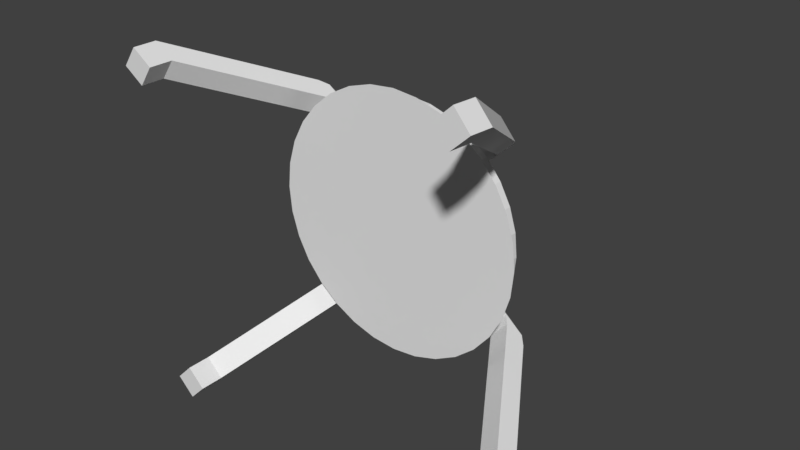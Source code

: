 # Source: Spider_Mine.blend  (saved by Blender 2.78.0; exported with 4.5.12 LTS)
import bpy
from mathutils import Matrix  # noqa: F401  (used for matrix-valued properties, if any)

bpy.ops.wm.read_factory_settings(use_empty=True)
scene = bpy.context.scene
scene.name = 'Scene'

# ---- collections
col_collection_1 = bpy.data.collections.new('Collection 1'); scene.collection.children.link(col_collection_1)

# ---- world
world_world = bpy.data.worlds.new('World'); scene.world = world_world
world_world.color = (0.05088, 0.05088, 0.05088)
world_world.use_sun_shadow = False
world_world.sun_shadow_jitter_overblur = 0.0
world_world.cycles.sampling_method = 'MANUAL'

# ---- meshes
me_circle = bpy.data.meshes.new('Circle')
me_circle.from_pydata([(-0.4612, 0.7808, 0.5673), (-0.5851, 0.791, 0.7014), (-0.5955, 0.7806, 0.4433), (-0.7194, 0.7908, 0.5774), (-0.2479, -0.3333, 1.099), (-0.2412, -0.1507, 1.091), (-0.1241, -0.3435, 0.9646), (-0.1173, -0.161, 0.9569), (-0.1136, -0.333, 1.223), (-0.1069, -0.1505, 1.215), (0.01024, -0.3433, 1.089), (0.01701, -0.1607, 1.081), (-1.294, 0.5917, -1.222), (-1.489, 0.5917, -1.203), (-1.677, 0.5917, -1.146), (-1.85, 0.5917, -1.054), (-2.001, 0.5917, -0.9295), (-2.126, 0.5917, -0.7779), (-2.218, 0.5917, -0.605), (-2.275, 0.5917, -0.4174), (-2.294, 0.5917, -0.2223), (-2.275, 0.5917, -0.02726), (-2.218, 0.5917, 0.1603), (-2.126, 0.5917, 0.3332), (-2.001, 0.5917, 0.4848), (-1.85, 0.5917, 0.6091), (-1.677, 0.5917, 0.7015), (-1.489, 0.5917, 0.7584), (-1.294, 0.5917, 0.7777), (-1.099, 0.5917, 0.7584), (-0.9117, 0.5917, 0.7015), (-0.7388, 0.5917, 0.6091), (-0.5873, 0.5917, 0.4848), (-0.4629, 0.5917, 0.3332), (-0.3705, 0.5917, 0.1603), (-0.3136, 0.5917, -0.02726), (-0.2944, 0.5917, -0.2223), (-0.3136, 0.5917, -0.4174), (-0.3705, 0.5917, -0.605), (-0.4629, 0.5917, -0.7779), (-0.5873, 0.5917, -0.9295), (-0.7388, 0.5917, -1.054), (-0.9117, 0.5917, -1.146), (-1.099, 0.5917, -1.203), (-1.294, 0.6354, -1.123), (-1.47, 0.6354, -1.105), (-1.639, 0.6354, -1.054), (-1.795, 0.6354, -0.971), (-1.931, 0.6354, -0.859), (-2.043, 0.6354, -0.7226), (-2.126, 0.6354, -0.5669), (-2.177, 0.6354, -0.398), (-2.195, 0.6354, -0.2223), (-2.177, 0.6354, -0.04669), (-2.126, 0.6354, 0.1222), (-2.043, 0.6354, 0.2779), (-1.931, 0.6354, 0.4143), (-1.795, 0.6354, 0.5263), (-1.639, 0.6354, 0.6095), (-1.47, 0.6354, 0.6607), (-1.294, 0.6354, 0.678), (-1.119, 0.6354, 0.6607), (-0.9498, 0.6354, 0.6095), (-0.7941, 0.6354, 0.5263), (-0.6577, 0.6354, 0.4143), (-0.5457, 0.6354, 0.2779), (-0.4625, 0.6354, 0.1222), (-0.4113, 0.6354, -0.04669), (-0.394, 0.6354, -0.2223), (-0.4113, 0.6354, -0.398), (-0.4625, 0.6354, -0.5669), (-0.5457, 0.6354, -0.7226), (-0.6577, 0.6354, -0.859), (-0.7941, 0.6354, -0.971), (-0.9498, 0.6354, -1.054), (-1.119, 0.6354, -1.105), (-0.5067, 0.8362, 0.5211), (-0.6306, 0.8464, 0.6552), (-0.641, 0.836, 0.397), (-0.7649, 0.8462, 0.5311), (-0.651, 0.8902, 0.4345), (-0.7243, 0.8963, 0.5139), (-0.7305, 0.8901, 0.3611), (-0.8038, 0.8962, 0.4405), (-0.7106, 0.6859, 0.3442), (-0.8345, 0.6961, 0.4783), (-0.8001, 0.74, 0.3083), (-0.8734, 0.7461, 0.3877), (-0.752, 0.5967, 0.3128), (-0.8758, 0.607, 0.4469), (-0.8414, 0.6508, 0.2769), (-0.9148, 0.6569, 0.3563), (-1.765, 0.6628, -0.7446), (-1.725, 0.6106, -0.9109), (-1.855, 0.6106, -0.7826), (-1.724, 0.7521, -0.8575), (-1.801, 0.7521, -0.7815), (-1.761, 0.6999, -0.9478), (-1.891, 0.6999, -0.8195), (-1.786, 0.9023, -0.9195), (-1.863, 0.9023, -0.8436), (-1.861, 0.9023, -0.9966), (-1.939, 0.9023, -0.9207), (-1.822, 0.8501, -1.01), (-1.952, 0.8501, -0.8815), (-1.95, 0.8501, -1.14), (-2.081, 0.8501, -1.012), (-2.616, -0.1494, -1.556), (-2.616, -0.3323, -1.556), (-2.486, -0.1494, -1.684), (-2.486, -0.3323, -1.684), (-2.488, -0.1494, -1.425), (-2.488, -0.3323, -1.425), (-2.358, -0.1494, -1.554), (-2.358, -0.3323, -1.554), (-1.868, 0.7945, -1.056), (-1.998, 0.7945, -0.9276), (-1.996, 0.7945, -1.186), (-2.126, 0.7945, -1.058), (-2.843, 0.659, 0.1802), (-2.156, 0.7945, 0.5788), (-2.261, 0.7945, 0.4295), (-2.007, 0.7945, 0.4731), (-2.112, 0.7945, 0.3239), (-2.682, -0.3323, 0.7274), (-2.682, -0.1494, 0.7274), (-2.577, -0.3323, 0.8767), (-2.577, -0.1494, 0.8767), (-2.832, -0.3323, 0.8331), (-2.832, -0.1494, 0.8331), (-2.726, -0.3323, 0.9823), (-2.726, -0.1494, 0.9823), (-2.103, 0.8501, 0.5414), (-2.209, 0.8501, 0.3921), (-1.954, 0.8501, 0.4357), (-2.059, 0.8501, 0.2865), (-1.99, 0.9023, 0.4158), (-2.053, 0.9023, 0.3275), (-1.902, 0.9023, 0.3533), (-1.964, 0.9023, 0.265), (-1.883, 0.6999, 0.3854), (-1.988, 0.6999, 0.2362), (-1.831, 0.7521, 0.3029), (-1.893, 0.7521, 0.2146), (-1.84, 0.6106, 0.3555), (-1.946, 0.6106, 0.2062), (-1.788, 0.6628, 0.273), (-1.851, 0.6628, 0.1847), (-1.688, 0.6628, -0.8206), (-0.7756, 0.6593, -0.6874), (-0.6101, 0.6226, -0.6302), (-0.7274, 0.6024, -0.769), (-0.6723, 0.7595, -0.6467), (-0.7417, 0.7475, -0.7289), (-0.5762, 0.7107, -0.6716), (-0.6934, 0.6906, -0.8105), (-0.6152, 0.9079, -0.7165), (-0.6845, 0.8959, -0.7987), (-0.5324, 0.9068, -0.7862), (-0.6018, 0.8948, -0.8684), (-0.5191, 0.8591, -0.7414), (-0.6363, 0.839, -0.8803), (-0.3792, 0.8573, -0.8592), (-0.4965, 0.8371, -0.9981), (0.1506, -0.1639, -1.399), (0.1622, -0.3456, -1.383), (0.2678, -0.1437, -1.26), (0.2794, -0.3255, -1.244), (0.01074, -0.1621, -1.281), (0.02233, -0.3438, -1.265), (0.128, -0.1419, -1.142), (0.1396, -0.3236, -1.126), (-0.466, 0.8032, -0.7781), (-0.5833, 0.7831, -0.9169), (-0.3262, 0.8014, -0.8959), (-0.4435, 0.7812, -1.035), (-1.592, 1.639, 0.1791), (-0.7062, 0.6713, -0.6052), (-1.294, 0.7612, -1.123), (-1.47, 0.7612, -1.105), (-1.639, 0.7612, -1.054), (-1.795, 0.7612, -0.971), (-1.931, 0.7612, -0.859), (-2.043, 0.7612, -0.7226), (-2.126, 0.7612, -0.5669), (-2.177, 0.7612, -0.398), (-2.195, 0.7612, -0.2223), (-2.177, 0.7612, -0.04669), (-2.126, 0.7612, 0.1222), (-2.043, 0.7612, 0.2779), (-1.931, 0.7612, 0.4143), (-1.795, 0.7612, 0.5263), (-1.639, 0.7612, 0.6095), (-1.47, 0.7612, 0.6607), (-1.294, 0.7612, 0.678), (-1.119, 0.7612, 0.6607), (-0.9498, 0.7612, 0.6095), (-0.7941, 0.7612, 0.5263), (-0.6577, 0.7612, 0.4143), (-0.5457, 0.7612, 0.2779), (-0.4625, 0.7612, 0.1222), (-0.4113, 0.7612, -0.04669), (-0.394, 0.7612, -0.2223), (-0.4113, 0.7612, -0.398), (-0.4625, 0.7612, -0.5669), (-0.5457, 0.7612, -0.7226), (-0.6577, 0.7612, -0.859), (-0.7941, 0.7612, -0.971), (-0.9498, 0.7612, -1.054), (-1.119, 0.7612, -1.105), (-1.294, 0.7612, -0.9857), (-1.443, 0.7612, -0.971), (-1.586, 0.7612, -0.9276), (-1.718, 0.7612, -0.857), (-1.834, 0.7612, -0.7621), (-1.929, 0.7612, -0.6464), (-2.0, 0.7612, -0.5145), (-2.043, 0.7612, -0.3713), (-2.058, 0.7612, -0.2223), (-2.043, 0.7612, -0.07343), (-2.0, 0.7612, 0.06977), (-1.929, 0.7612, 0.2017), (-1.834, 0.7612, 0.3174), (-1.718, 0.7612, 0.4123), (-1.586, 0.7612, 0.4829), (-1.443, 0.7612, 0.5263), (-1.294, 0.7612, 0.541), (-1.145, 0.7612, 0.5263), (-1.002, 0.7612, 0.4829), (-0.8703, 0.7612, 0.4123), (-0.7546, 0.7612, 0.3174), (-0.6597, 0.7612, 0.2017), (-0.5891, 0.7612, 0.06976), (-0.5457, 0.7612, -0.07343), (-0.531, 0.7612, -0.2223), (-0.5457, 0.7612, -0.3713), (-0.5891, 0.7612, -0.5145), (-0.6597, 0.7612, -0.6464), (-0.7546, 0.7612, -0.7621), (-0.8703, 0.7612, -0.857), (-1.002, 0.7612, -0.9276), (-1.145, 0.7612, -0.971), (-1.294, 0.8664, -0.6718), (-1.382, 0.8664, -0.6632), (-1.466, 0.8664, -0.6376), (-1.544, 0.8664, -0.5961), (-1.612, 0.8664, -0.5402), (-1.668, 0.8664, -0.4721), (-1.71, 0.8664, -0.3944), (-1.735, 0.8664, -0.31), (-1.744, 0.8664, -0.2223), (-1.735, 0.8664, -0.1347), (-1.71, 0.8664, -0.05034), (-1.668, 0.8664, 0.02737), (-1.612, 0.8664, 0.09548), (-1.544, 0.8664, 0.1514), (-1.466, 0.8664, 0.1929), (-1.382, 0.8664, 0.2185), (-1.294, 0.8664, 0.2271), (-1.207, 0.8664, 0.2185), (-1.122, 0.8664, 0.1929), (-1.045, 0.8664, 0.1514), (-0.9765, 0.8664, 0.09548), (-0.9206, 0.8664, 0.02737), (-0.8791, 0.8664, -0.05034), (-0.8535, 0.8664, -0.1347), (-0.8449, 0.8664, -0.2223), (-0.8535, 0.8664, -0.31), (-0.8791, 0.8664, -0.3944), (-0.9206, 0.8664, -0.4721), (-0.9765, 0.8664, -0.5402), (-1.045, 0.8664, -0.5961), (-1.122, 0.8664, -0.6376), (-1.207, 0.8664, -0.6632), (-1.294, 0.8157, -0.4998), (-1.348, 0.8157, -0.4944), (-1.401, 0.8157, -0.4787), (-1.449, 0.8157, -0.453), (-1.491, 0.8157, -0.4185), (-1.525, 0.8157, -0.3765), (-1.551, 0.8157, -0.3285), (-1.566, 0.8157, -0.2765), (-1.572, 0.8157, -0.2223), (-1.566, 0.8157, -0.1682), (-1.551, 0.8157, -0.1162), (-1.525, 0.8157, -0.06822), (-1.491, 0.8157, -0.02617), (-1.449, 0.8157, 0.008328), (-1.401, 0.8157, 0.03397), (-1.348, 0.8157, 0.04975), (-1.294, 0.8157, 0.05508), (-1.24, 0.8157, 0.04975), (-1.188, 0.8157, 0.03397), (-1.14, 0.8157, 0.008328), (-1.098, 0.8157, -0.02617), (-1.064, 0.8157, -0.06822), (-1.038, 0.8157, -0.1162), (-1.022, 0.8157, -0.1682), (-1.017, 0.8157, -0.2223), (-1.022, 0.8157, -0.2765), (-1.038, 0.8157, -0.3285), (-1.064, 0.8157, -0.3765), (-1.098, 0.8157, -0.4185), (-1.14, 0.8157, -0.453), (-1.188, 0.8157, -0.4787), (-1.24, 0.8157, -0.4944)], [], [(11, 9, 1, 0), (5, 7, 2, 3), (7, 11, 0, 2), (3, 2, 78, 79), (4, 8, 10, 6), (9, 5, 3, 1), (7, 6, 10, 11), (5, 4, 6, 7), (9, 8, 4, 5), (11, 10, 8, 9), (13, 12, 43, 42, 41, 40, 39, 38, 37, 36, 35, 34, 33, 32, 31, 30, 29, 28, 27, 26, 25, 24, 23, 22, 21, 20, 19, 18, 17, 16, 15, 14), (47, 48, 182, 181), (27, 28, 60, 59), (14, 15, 47, 46), (41, 42, 74, 73), (28, 29, 61, 60), (15, 16, 48, 47), (42, 43, 75, 74), (29, 30, 62, 61), (16, 17, 49, 48), (43, 12, 44, 75), (30, 31, 63, 62), (17, 18, 50, 49), (31, 32, 64, 63), (18, 19, 51, 50), (32, 33, 65, 64), (19, 20, 52, 51), (33, 34, 66, 65), (20, 21, 53, 52), (34, 35, 67, 66), (21, 22, 54, 53), (35, 36, 68, 67), (22, 23, 55, 54), (36, 37, 69, 68), (23, 24, 56, 55), (37, 38, 70, 69), (24, 25, 57, 56), (38, 39, 71, 70), (25, 26, 58, 57), (12, 13, 45, 44), (39, 40, 72, 71), (26, 27, 59, 58), (13, 14, 46, 45), (40, 41, 73, 72), (79, 78, 84, 85), (0, 1, 77, 76), (2, 0, 76, 78), (1, 3, 79, 77), (81, 83, 82, 80), (76, 77, 81, 80), (78, 76, 80, 82), (77, 79, 83, 81), (87, 85, 89, 91), (83, 79, 85, 87), (78, 82, 86, 84), (82, 83, 87, 86), (89, 88, 90, 91), (86, 87, 91, 90), (84, 86, 90, 88), (85, 84, 88, 89), (98, 96, 92, 94), (99, 103, 97, 95), (97, 98, 94, 93), (95, 97, 93, 148), (104, 106, 102, 100), (100, 99, 95, 96), (101, 99, 100, 102), (105, 103, 99, 101), (106, 105, 101, 102), (117, 115, 103, 105), (107, 108, 110, 109), (96, 95, 148, 92), (93, 94, 92, 148), (104, 100, 96, 98), (111, 112, 108, 107), (116, 118, 106, 104), (118, 117, 105, 106), (103, 104, 98, 97), (111, 107, 118, 116), (113, 114, 112, 111), (109, 110, 114, 113), (109, 113, 115, 117), (107, 109, 117, 118), (113, 111, 116, 115), (115, 116, 104, 103), (114, 110, 108, 112), (131, 129, 121, 120), (125, 127, 122, 123), (127, 131, 120, 122), (123, 122, 134, 135), (124, 128, 130, 126), (129, 125, 123, 121), (127, 126, 130, 131), (125, 124, 126, 127), (129, 128, 124, 125), (131, 130, 128, 129), (135, 134, 140, 141), (120, 121, 133, 132), (122, 120, 132, 134), (121, 123, 135, 133), (137, 139, 138, 136), (132, 133, 137, 136), (134, 132, 136, 138), (133, 135, 139, 137), (143, 141, 145, 147), (139, 135, 141, 143), (134, 138, 142, 140), (138, 139, 143, 142), (145, 144, 146, 147), (142, 143, 147, 146), (140, 142, 146, 144), (141, 140, 144, 145), (155, 153, 149, 151), (156, 160, 154, 152), (154, 155, 151, 150), (152, 154, 150, 177), (161, 163, 159, 157), (157, 156, 152, 153), (158, 156, 157, 159), (162, 160, 156, 158), (163, 162, 158, 159), (174, 172, 160, 162), (164, 165, 167, 166), (153, 152, 177, 149), (150, 151, 149, 177), (161, 157, 153, 155), (168, 169, 165, 164), (173, 175, 163, 161), (175, 174, 162, 163), (160, 161, 155, 154), (168, 164, 175, 173), (170, 171, 169, 168), (166, 167, 171, 170), (166, 170, 172, 174), (164, 166, 174, 175), (170, 168, 173, 172), (172, 173, 161, 160), (171, 167, 165, 169), (197, 198, 230, 229), (74, 75, 209, 208), (61, 62, 196, 195), (48, 49, 183, 182), (75, 44, 178, 209), (62, 63, 197, 196), (49, 50, 184, 183), (63, 64, 198, 197), (50, 51, 185, 184), (64, 65, 199, 198), (51, 52, 186, 185), (65, 66, 200, 199), (52, 53, 187, 186), (66, 67, 201, 200), (53, 54, 188, 187), (67, 68, 202, 201), (54, 55, 189, 188), (68, 69, 203, 202), (55, 56, 190, 189), (69, 70, 204, 203), (56, 57, 191, 190), (70, 71, 205, 204), (57, 58, 192, 191), (44, 45, 179, 178), (71, 72, 206, 205), (58, 59, 193, 192), (45, 46, 180, 179), (72, 73, 207, 206), (59, 60, 194, 193), (46, 47, 181, 180), (73, 74, 208, 207), (60, 61, 195, 194), (232, 233, 265, 264), (184, 185, 217, 216), (198, 199, 231, 230), (185, 186, 218, 217), (199, 200, 232, 231), (186, 187, 219, 218), (200, 201, 233, 232), (187, 188, 220, 219), (201, 202, 234, 233), (188, 189, 221, 220), (202, 203, 235, 234), (189, 190, 222, 221), (203, 204, 236, 235), (190, 191, 223, 222), (204, 205, 237, 236), (191, 192, 224, 223), (178, 179, 211, 210), (205, 206, 238, 237), (192, 193, 225, 224), (179, 180, 212, 211), (206, 207, 239, 238), (193, 194, 226, 225), (180, 181, 213, 212), (207, 208, 240, 239), (194, 195, 227, 226), (181, 182, 214, 213), (208, 209, 241, 240), (195, 196, 228, 227), (182, 183, 215, 214), (209, 178, 210, 241), (196, 197, 229, 228), (183, 184, 216, 215), (267, 268, 300, 299), (219, 220, 252, 251), (233, 234, 266, 265), (220, 221, 253, 252), (234, 235, 267, 266), (221, 222, 254, 253), (235, 236, 268, 267), (222, 223, 255, 254), (236, 237, 269, 268), (223, 224, 256, 255), (210, 211, 243, 242), (237, 238, 270, 269), (224, 225, 257, 256), (211, 212, 244, 243), (238, 239, 271, 270), (225, 226, 258, 257), (212, 213, 245, 244), (239, 240, 272, 271), (226, 227, 259, 258), (213, 214, 246, 245), (240, 241, 273, 272), (227, 228, 260, 259), (214, 215, 247, 246), (241, 210, 242, 273), (228, 229, 261, 260), (215, 216, 248, 247), (229, 230, 262, 261), (216, 217, 249, 248), (230, 231, 263, 262), (217, 218, 250, 249), (231, 232, 264, 263), (218, 219, 251, 250), (275, 276, 277, 278, 279, 280, 281, 282, 283, 284, 285, 286, 287, 288, 289, 290, 291, 292, 293, 294, 295, 296, 297, 298, 299, 300, 301, 302, 303, 304, 305, 274), (254, 255, 287, 286), (268, 269, 301, 300), (255, 256, 288, 287), (242, 243, 275, 274), (269, 270, 302, 301), (256, 257, 289, 288), (243, 244, 276, 275), (270, 271, 303, 302), (257, 258, 290, 289), (244, 245, 277, 276), (271, 272, 304, 303), (258, 259, 291, 290), (245, 246, 278, 277), (272, 273, 305, 304), (259, 260, 292, 291), (246, 247, 279, 278), (273, 242, 274, 305), (260, 261, 293, 292), (247, 248, 280, 279), (261, 262, 294, 293), (248, 249, 281, 280), (262, 263, 295, 294), (249, 250, 282, 281), (263, 264, 296, 295), (250, 251, 283, 282), (264, 265, 297, 296), (251, 252, 284, 283), (265, 266, 298, 297), (252, 253, 285, 284), (266, 267, 299, 298), (253, 254, 286, 285)])
me_circle.use_remesh_preserve_volume = False
me_circle.use_remesh_preserve_attributes = False
me_circle.use_mirror_vertex_groups = False
me_circle.update()

# ---- objects
ob_circle = bpy.data.objects.new('Circle', me_circle)

# ---- transforms, parenting, visibility, modifiers, constraints
ob_circle.location = (1.341, -0.4279, 0.8043)
ob_circle.lineart.crease_threshold = 0.0

# ---- collection membership
col_collection_1.objects.link(ob_circle)

# ---- scene / render settings (as saved in the file)
scene.frame_start = 1; scene.frame_end = 250; scene.frame_set(1)
scene.render.engine = 'BLENDER_EEVEE_NEXT'
scene.render.resolution_percentage = 50
scene.render.dither_intensity = 0.0
scene.cycles.use_denoising = False
scene.cycles.samples = 128
scene.cycles.sampling_pattern = 'TABULATED_SOBOL'
scene.cycles.light_sampling_threshold = 0.0
scene.cycles.use_adaptive_sampling = False
scene.cycles.use_light_tree = False
scene.cycles.blur_glossy = 0.0
scene.cycles.sample_clamp_indirect = 0.0
scene.view_settings.view_transform = 'Standard'
bpy.context.view_layer.update()

# ---- added for rendering (the .blend has no active camera and no usable light): camera, sun
cam_auto = bpy.data.cameras.new('AutoCamera')
cam_auto.lens = 50.0
cam_auto.sensor_width = 36.0
cam_auto.clip_end = 1000.0
ob_auto_camera = bpy.data.objects.new('AutoCamera', cam_auto)
scene.collection.objects.link(ob_auto_camera)
ob_auto_camera.location = (4.41246, -5.00485, 4.05606)
ob_auto_camera.rotation_euler = (1.09748, -7.21219e-08, 0.694738)
scene.camera = ob_auto_camera
light_auto_sun = bpy.data.lights.new('AutoSun', 'SUN')
light_auto_sun.energy = 3.0
light_auto_sun.angle = 0.0523599
ob_auto_sun = bpy.data.objects.new('AutoSun', light_auto_sun)
scene.collection.objects.link(ob_auto_sun)
ob_auto_sun.rotation_euler = (0.872665, 0.174533, 0.523599)
bpy.context.view_layer.update()

